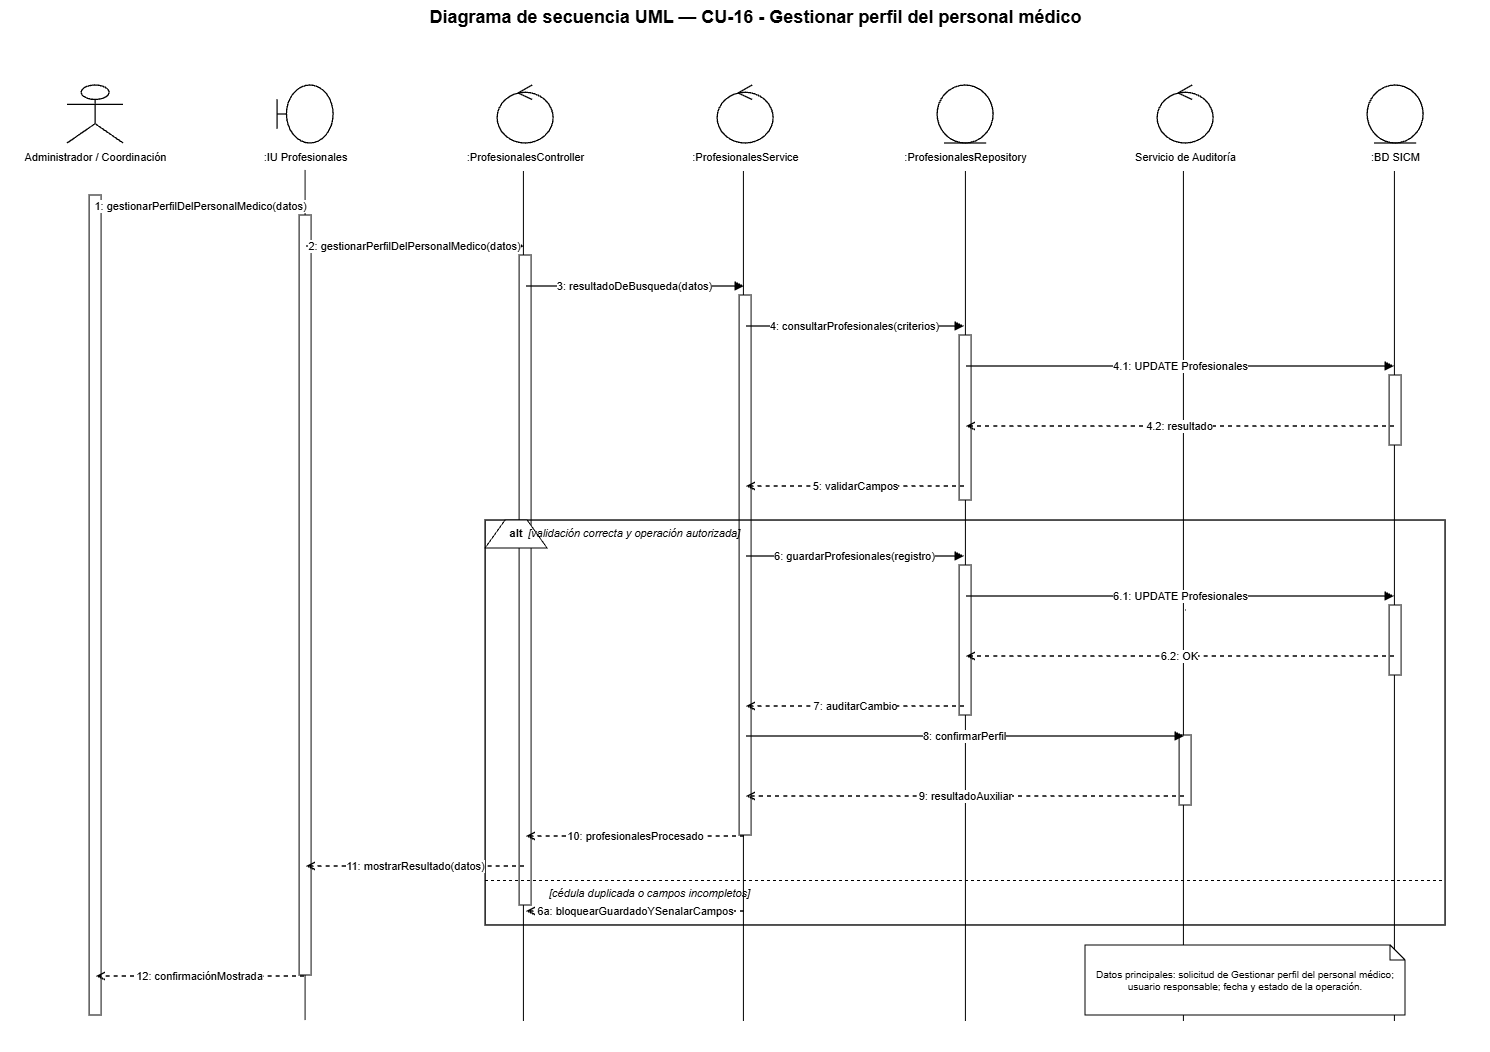

The diagram above was exported from draw.io. Its source (the exported page's mxGraphModel, read from the mxfile embedded in the PNG):
<mxGraphModel dx="3520" dy="1061" grid="1" gridSize="10" guides="1" tooltips="1" connect="1" arrows="1" fold="1" page="1" pageScale="1" pageWidth="1500" pageHeight="1180" math="0" shadow="0">
  <root>
    <mxCell id="0" />
    <mxCell id="1" parent="0" />
    <mxCell id="HzsCPDDQmusE8yk9tnIE-6" edge="1" parent="1" style="endArrow=none;html=1;rounded=0;edgeStyle=orthogonalEdgeStyle;entryX=0.5;entryY=1;entryDx=0;entryDy=0;" value="">
      <mxGeometry height="50" relative="1" width="50" as="geometry">
        <mxPoint x="1389.31" y="1041" as="sourcePoint" />
        <mxPoint x="1389.31" y="191" as="targetPoint" />
      </mxGeometry>
    </mxCell>
    <mxCell id="HzsCPDDQmusE8yk9tnIE-5" edge="1" parent="1" style="endArrow=none;html=1;rounded=0;edgeStyle=orthogonalEdgeStyle;entryX=0.5;entryY=1;entryDx=0;entryDy=0;" value="">
      <mxGeometry height="50" relative="1" width="50" as="geometry">
        <mxPoint x="1178.31" y="1041" as="sourcePoint" />
        <mxPoint x="1178.31" y="191" as="targetPoint" />
      </mxGeometry>
    </mxCell>
    <mxCell id="HzsCPDDQmusE8yk9tnIE-4" edge="1" parent="1" style="endArrow=none;html=1;rounded=0;edgeStyle=orthogonalEdgeStyle;entryX=0.5;entryY=1;entryDx=0;entryDy=0;" value="">
      <mxGeometry height="50" relative="1" width="50" as="geometry">
        <mxPoint x="960.31" y="1041" as="sourcePoint" />
        <mxPoint x="960.31" y="191" as="targetPoint" />
      </mxGeometry>
    </mxCell>
    <mxCell id="HzsCPDDQmusE8yk9tnIE-3" edge="1" parent="1" style="endArrow=none;html=1;rounded=0;edgeStyle=orthogonalEdgeStyle;entryX=0.5;entryY=1;entryDx=0;entryDy=0;" value="">
      <mxGeometry height="50" relative="1" width="50" as="geometry">
        <mxPoint x="738.31" y="1041" as="sourcePoint" />
        <mxPoint x="738.31" y="191" as="targetPoint" />
      </mxGeometry>
    </mxCell>
    <mxCell id="HzsCPDDQmusE8yk9tnIE-2" edge="1" parent="1" style="endArrow=none;html=1;rounded=0;edgeStyle=orthogonalEdgeStyle;entryX=0.5;entryY=1;entryDx=0;entryDy=0;" value="">
      <mxGeometry height="50" relative="1" width="50" as="geometry">
        <mxPoint x="518.31" y="1041" as="sourcePoint" />
        <mxPoint x="518.31" y="191" as="targetPoint" />
      </mxGeometry>
    </mxCell>
    <mxCell id="HzsCPDDQmusE8yk9tnIE-1" edge="1" parent="1" style="endArrow=none;html=1;rounded=0;edgeStyle=orthogonalEdgeStyle;entryX=0.5;entryY=1;entryDx=0;entryDy=0;" value="">
      <mxGeometry height="50" relative="1" width="50" as="geometry">
        <mxPoint x="300" y="1040" as="sourcePoint" />
        <mxPoint x="300" y="190" as="targetPoint" />
      </mxGeometry>
    </mxCell>
    <mxCell id="title" parent="1" style="text;html=1;strokeColor=none;fillColor=none;align=center;fontStyle=1;fontSize=18;fontColor=#000000;" value="Diagrama de secuencia UML — CU-16 - Gestionar perfil del personal médico" vertex="1">
      <mxGeometry height="36" width="1260" x="120" y="20" as="geometry" />
    </mxCell>
    <mxCell id="p0" parent="1" style="shape=umlActor;html=1;fillColor=#ffffff;strokeColor=#000000;strokeWidth=1.3;fontColor=#000000;" value="" vertex="1">
      <mxGeometry height="58" width="56" x="62" y="105" as="geometry" />
    </mxCell>
    <mxCell id="n0" parent="1" style="text;html=1;strokeColor=none;fillColor=none;align=center;fontSize=11;fontColor=#000000;" value="Administrador / Coordinación" vertex="1">
      <mxGeometry height="26" width="190" x="-5" y="164" as="geometry" />
    </mxCell>
    <mxCell id="life0" parent="1" style="shape=line;html=1;strokeColor=#000000;strokeWidth=1;dashed=1;dashPattern=6 4;" value="" vertex="1">
      <mxGeometry height="880" width="1" x="90" y="190" as="geometry" />
    </mxCell>
    <mxCell id="p1" parent="1" style="shape=umlBoundary;html=1;fillColor=#ffffff;strokeColor=#000000;strokeWidth=1.3;fontColor=#000000;" value="" vertex="1">
      <mxGeometry height="58" width="56" x="272" y="105" as="geometry" />
    </mxCell>
    <mxCell id="n1" parent="1" style="text;html=1;strokeColor=none;fillColor=none;align=center;fontSize=11;fontColor=#000000;" value=":IU Profesionales" vertex="1">
      <mxGeometry height="26" width="190" x="205" y="164" as="geometry" />
    </mxCell>
    <mxCell id="life1" parent="1" style="shape=line;html=1;strokeColor=#000000;strokeWidth=1;dashed=1;dashPattern=6 4;" value="" vertex="1">
      <mxGeometry height="880" width="1" x="300" y="190" as="geometry" />
    </mxCell>
    <mxCell id="p2" parent="1" style="shape=umlControl;html=1;fillColor=#ffffff;strokeColor=#000000;strokeWidth=1.3;fontColor=#000000;" value="" vertex="1">
      <mxGeometry height="58" width="56" x="492" y="105" as="geometry" />
    </mxCell>
    <mxCell id="n2" parent="1" style="text;html=1;strokeColor=none;fillColor=none;align=center;fontSize=11;fontColor=#000000;" value=":ProfesionalesController" vertex="1">
      <mxGeometry height="26" width="190" x="425" y="164" as="geometry" />
    </mxCell>
    <mxCell id="life2" parent="1" style="shape=line;html=1;strokeColor=#000000;strokeWidth=1;dashed=1;dashPattern=6 4;" value="" vertex="1">
      <mxGeometry height="880" width="1" x="520" y="190" as="geometry" />
    </mxCell>
    <mxCell id="p3" parent="1" style="shape=umlControl;html=1;fillColor=#ffffff;strokeColor=#000000;strokeWidth=1.3;fontColor=#000000;" value="" vertex="1">
      <mxGeometry height="58" width="56" x="712" y="105" as="geometry" />
    </mxCell>
    <mxCell id="n3" parent="1" style="text;html=1;strokeColor=none;fillColor=none;align=center;fontSize=11;fontColor=#000000;" value=":ProfesionalesService" vertex="1">
      <mxGeometry height="26" width="190" x="645" y="164" as="geometry" />
    </mxCell>
    <mxCell id="life3" parent="1" style="shape=line;html=1;strokeColor=#000000;strokeWidth=1;dashed=1;dashPattern=6 4;" value="" vertex="1">
      <mxGeometry height="880" width="1" x="740" y="190" as="geometry" />
    </mxCell>
    <mxCell id="p4" parent="1" style="shape=umlEntity;html=1;fillColor=#ffffff;strokeColor=#000000;strokeWidth=1.3;fontColor=#000000;" value="" vertex="1">
      <mxGeometry height="58" width="56" x="932" y="105" as="geometry" />
    </mxCell>
    <mxCell id="n4" parent="1" style="text;html=1;strokeColor=none;fillColor=none;align=center;fontSize=11;fontColor=#000000;" value=":ProfesionalesRepository" vertex="1">
      <mxGeometry height="26" width="190" x="865" y="164" as="geometry" />
    </mxCell>
    <mxCell id="life4" parent="1" style="shape=line;html=1;strokeColor=#000000;strokeWidth=1;dashed=1;dashPattern=6 4;" value="" vertex="1">
      <mxGeometry height="880" width="1" x="960" y="190" as="geometry" />
    </mxCell>
    <mxCell id="p5" parent="1" style="shape=umlControl;html=1;fillColor=#ffffff;strokeColor=#000000;strokeWidth=1.3;fontColor=#000000;" value="" vertex="1">
      <mxGeometry height="58" width="56" x="1152" y="105" as="geometry" />
    </mxCell>
    <mxCell id="n5" parent="1" style="text;html=1;strokeColor=none;fillColor=none;align=center;fontSize=11;fontColor=#000000;" value="Servicio de Auditoría" vertex="1">
      <mxGeometry height="26" width="190" x="1085" y="164" as="geometry" />
    </mxCell>
    <mxCell id="life5" parent="1" style="shape=line;html=1;strokeColor=#000000;strokeWidth=1;dashed=1;dashPattern=6 4;" value="" vertex="1">
      <mxGeometry height="880" width="1" x="1180" y="190" as="geometry" />
    </mxCell>
    <mxCell id="p6" parent="1" style="shape=umlEntity;html=1;fillColor=#ffffff;strokeColor=#000000;strokeWidth=1.3;fontColor=#000000;" value="" vertex="1">
      <mxGeometry height="58" width="56" x="1362" y="105" as="geometry" />
    </mxCell>
    <mxCell id="n6" parent="1" style="text;html=1;strokeColor=none;fillColor=none;align=center;fontSize=11;fontColor=#000000;" value=":BD SICM" vertex="1">
      <mxGeometry height="26" width="190" x="1295" y="164" as="geometry" />
    </mxCell>
    <mxCell id="life6" parent="1" style="shape=line;html=1;strokeColor=#000000;strokeWidth=1;dashed=1;dashPattern=6 4;" value="" vertex="1">
      <mxGeometry height="880" width="1" x="1390" y="190" as="geometry" />
    </mxCell>
    <mxCell id="act0" parent="1" style="rounded=0;html=1;fillColor=#ffffff;strokeColor=#000000;strokeWidth=1;" value="" vertex="1">
      <mxGeometry height="820" width="12" x="84" y="215" as="geometry" />
    </mxCell>
    <mxCell id="act1" parent="1" style="rounded=0;html=1;fillColor=#ffffff;strokeColor=#000000;strokeWidth=1;" value="" vertex="1">
      <mxGeometry height="760" width="12" x="294" y="235" as="geometry" />
    </mxCell>
    <mxCell id="act2" parent="1" style="rounded=0;html=1;fillColor=#ffffff;strokeColor=#000000;strokeWidth=1;" value="" vertex="1">
      <mxGeometry height="650" width="12" x="514" y="275" as="geometry" />
    </mxCell>
    <mxCell id="act3" parent="1" style="rounded=0;html=1;fillColor=#ffffff;strokeColor=#000000;strokeWidth=1;" value="" vertex="1">
      <mxGeometry height="540" width="12" x="734" y="315" as="geometry" />
    </mxCell>
    <mxCell id="act4a" parent="1" style="rounded=0;html=1;fillColor=#ffffff;strokeColor=#000000;strokeWidth=1;" value="" vertex="1">
      <mxGeometry height="165" width="12" x="954" y="355" as="geometry" />
    </mxCell>
    <mxCell id="act6a" parent="1" style="rounded=0;html=1;fillColor=#ffffff;strokeColor=#000000;strokeWidth=1;" value="" vertex="1">
      <mxGeometry height="70" width="12" x="1384" y="395" as="geometry" />
    </mxCell>
    <mxCell id="m1s" parent="1" style="opacity=0;fillOpacity=0;strokeOpacity=0;" value="" vertex="1">
      <mxGeometry height="2" width="2" x="89" y="225" as="geometry" />
    </mxCell>
    <mxCell id="m1t" parent="1" style="opacity=0;fillOpacity=0;strokeOpacity=0;" value="" vertex="1">
      <mxGeometry height="2" width="2" x="299" y="225" as="geometry" />
    </mxCell>
    <mxCell id="m1" edge="1" parent="1" source="m1s" style="edgeStyle=orthogonalEdgeStyle;rounded=0;html=1;strokeColor=#000000;strokeWidth=1.35;endArrow=block;endFill=1;dashed=0;fontColor=#000000;fontSize=11;labelBackgroundColor=#ffffff;" target="m1t" value="1: gestionarPerfilDelPersonalMedico(datos)">
      <mxGeometry relative="1" as="geometry" />
    </mxCell>
    <mxCell id="m2s" parent="1" style="opacity=0;fillOpacity=0;strokeOpacity=0;" value="" vertex="1">
      <mxGeometry height="2" width="2" x="299" y="265" as="geometry" />
    </mxCell>
    <mxCell id="m2t" parent="1" style="opacity=0;fillOpacity=0;strokeOpacity=0;" value="" vertex="1">
      <mxGeometry height="2" width="2" x="519" y="265" as="geometry" />
    </mxCell>
    <mxCell id="m2" edge="1" parent="1" source="m2s" style="edgeStyle=orthogonalEdgeStyle;rounded=0;html=1;strokeColor=#000000;strokeWidth=1.35;endArrow=block;endFill=1;dashed=0;fontColor=#000000;fontSize=11;labelBackgroundColor=#ffffff;" target="m2t" value="2: gestionarPerfilDelPersonalMedico(datos)">
      <mxGeometry relative="1" as="geometry" />
    </mxCell>
    <mxCell id="m3s" parent="1" style="opacity=0;fillOpacity=0;strokeOpacity=0;" value="" vertex="1">
      <mxGeometry height="2" width="2" x="519" y="305" as="geometry" />
    </mxCell>
    <mxCell id="m3t" parent="1" style="opacity=0;fillOpacity=0;strokeOpacity=0;" value="" vertex="1">
      <mxGeometry height="2" width="2" x="739" y="305" as="geometry" />
    </mxCell>
    <mxCell id="m3" edge="1" parent="1" source="m3s" style="edgeStyle=orthogonalEdgeStyle;rounded=0;html=1;strokeColor=#000000;strokeWidth=1.35;endArrow=block;endFill=1;dashed=0;fontColor=#000000;fontSize=11;labelBackgroundColor=#ffffff;" target="m3t" value="3: resultadoDeBusqueda(datos)">
      <mxGeometry relative="1" as="geometry" />
    </mxCell>
    <mxCell id="m4s" parent="1" style="opacity=0;fillOpacity=0;strokeOpacity=0;" value="" vertex="1">
      <mxGeometry height="2" width="2" x="739" y="345" as="geometry" />
    </mxCell>
    <mxCell id="m4t" parent="1" style="opacity=0;fillOpacity=0;strokeOpacity=0;" value="" vertex="1">
      <mxGeometry height="2" width="2" x="959" y="345" as="geometry" />
    </mxCell>
    <mxCell id="m4" edge="1" parent="1" source="m4s" style="edgeStyle=orthogonalEdgeStyle;rounded=0;html=1;strokeColor=#000000;strokeWidth=1.35;endArrow=block;endFill=1;dashed=0;fontColor=#000000;fontSize=11;labelBackgroundColor=#ffffff;" target="m4t" value="4: consultarProfesionales(criterios)">
      <mxGeometry relative="1" as="geometry" />
    </mxCell>
    <mxCell id="m41s" parent="1" style="opacity=0;fillOpacity=0;strokeOpacity=0;" value="" vertex="1">
      <mxGeometry height="2" width="2" x="959" y="385" as="geometry" />
    </mxCell>
    <mxCell id="m41t" parent="1" style="opacity=0;fillOpacity=0;strokeOpacity=0;" value="" vertex="1">
      <mxGeometry height="2" width="2" x="1389" y="385" as="geometry" />
    </mxCell>
    <mxCell id="m41" edge="1" parent="1" source="m41s" style="edgeStyle=orthogonalEdgeStyle;rounded=0;html=1;strokeColor=#000000;strokeWidth=1.35;endArrow=block;endFill=1;dashed=0;fontColor=#000000;fontSize=11;labelBackgroundColor=#ffffff;" target="m41t" value="4.1: UPDATE Profesionales">
      <mxGeometry relative="1" as="geometry" />
    </mxCell>
    <mxCell id="m42s" parent="1" style="opacity=0;fillOpacity=0;strokeOpacity=0;" value="" vertex="1">
      <mxGeometry height="2" width="2" x="1389" y="445" as="geometry" />
    </mxCell>
    <mxCell id="m42t" parent="1" style="opacity=0;fillOpacity=0;strokeOpacity=0;" value="" vertex="1">
      <mxGeometry height="2" width="2" x="959" y="445" as="geometry" />
    </mxCell>
    <mxCell id="m42" edge="1" parent="1" source="m42s" style="edgeStyle=orthogonalEdgeStyle;rounded=0;html=1;strokeColor=#000000;strokeWidth=1.35;endArrow=open;endFill=0;dashed=1;fontColor=#000000;fontSize=11;labelBackgroundColor=#ffffff;" target="m42t" value="4.2: resultado">
      <mxGeometry relative="1" as="geometry" />
    </mxCell>
    <mxCell id="m5s" parent="1" style="opacity=0;fillOpacity=0;strokeOpacity=0;" value="" vertex="1">
      <mxGeometry height="2" width="2" x="959" y="505" as="geometry" />
    </mxCell>
    <mxCell id="m5t" parent="1" style="opacity=0;fillOpacity=0;strokeOpacity=0;" value="" vertex="1">
      <mxGeometry height="2" width="2" x="739" y="505" as="geometry" />
    </mxCell>
    <mxCell id="m5" edge="1" parent="1" source="m5s" style="edgeStyle=orthogonalEdgeStyle;rounded=0;html=1;strokeColor=#000000;strokeWidth=1.35;endArrow=open;endFill=0;dashed=1;fontColor=#000000;fontSize=11;labelBackgroundColor=#ffffff;" target="m5t" value="5: validarCampos">
      <mxGeometry relative="1" as="geometry" />
    </mxCell>
    <mxCell id="alt" parent="1" style="rounded=0;html=1;fillColor=none;strokeColor=#000000;strokeWidth=1.4;" value="" vertex="1">
      <mxGeometry height="405" width="960" x="480" y="540" as="geometry" />
    </mxCell>
    <mxCell id="altTab" parent="1" style="shape=trapezoid;perimeter=trapezoidPerimeter;fixedSize=1;direction=east;whiteSpace=wrap;html=1;fillColor=#ffffff;strokeColor=#000000;fontStyle=1;fontSize=11;" value="alt" vertex="1">
      <mxGeometry height="28" width="62" x="480" y="540" as="geometry" />
    </mxCell>
    <mxCell id="okGuard" parent="1" style="text;html=1;strokeColor=none;fillColor=none;align=left;fontStyle=2;fontSize=11;" value="[validación correcta y operación autorizada]" vertex="1">
      <mxGeometry height="22" width="390" x="521" y="540" as="geometry" />
    </mxCell>
    <mxCell id="act4b" parent="1" style="rounded=0;html=1;fillColor=#ffffff;strokeColor=#000000;strokeWidth=1;" value="" vertex="1">
      <mxGeometry height="150" width="12" x="954" y="585" as="geometry" />
    </mxCell>
    <mxCell id="act6b" parent="1" style="rounded=0;html=1;fillColor=#ffffff;strokeColor=#000000;strokeWidth=1;" value="" vertex="1">
      <mxGeometry height="70" width="12" x="1384" y="625" as="geometry" />
    </mxCell>
    <mxCell id="m6s" parent="1" style="opacity=0;fillOpacity=0;strokeOpacity=0;" value="" vertex="1">
      <mxGeometry height="2" width="2" x="739" y="575" as="geometry" />
    </mxCell>
    <mxCell id="m6t" parent="1" style="opacity=0;fillOpacity=0;strokeOpacity=0;" value="" vertex="1">
      <mxGeometry height="2" width="2" x="959" y="575" as="geometry" />
    </mxCell>
    <mxCell id="m6" edge="1" parent="1" source="m6s" style="edgeStyle=orthogonalEdgeStyle;rounded=0;html=1;strokeColor=#000000;strokeWidth=1.35;endArrow=block;endFill=1;dashed=0;fontColor=#000000;fontSize=11;labelBackgroundColor=#ffffff;" target="m6t" value="6: guardarProfesionales(registro)">
      <mxGeometry relative="1" as="geometry" />
    </mxCell>
    <mxCell id="m61s" parent="1" style="opacity=0;fillOpacity=0;strokeOpacity=0;" value="" vertex="1">
      <mxGeometry height="2" width="2" x="959" y="615" as="geometry" />
    </mxCell>
    <mxCell id="m61t" parent="1" style="opacity=0;fillOpacity=0;strokeOpacity=0;" value="" vertex="1">
      <mxGeometry height="2" width="2" x="1389" y="615" as="geometry" />
    </mxCell>
    <mxCell id="m61" edge="1" parent="1" source="m61s" style="edgeStyle=orthogonalEdgeStyle;rounded=0;html=1;strokeColor=#000000;strokeWidth=1.35;endArrow=block;endFill=1;dashed=0;fontColor=#000000;fontSize=11;labelBackgroundColor=#ffffff;" target="m61t" value="6.1: UPDATE Profesionales">
      <mxGeometry relative="1" as="geometry" />
    </mxCell>
    <mxCell id="m62s" parent="1" style="opacity=0;fillOpacity=0;strokeOpacity=0;" value="" vertex="1">
      <mxGeometry height="2" width="2" x="1389" y="675" as="geometry" />
    </mxCell>
    <mxCell id="m62t" parent="1" style="opacity=0;fillOpacity=0;strokeOpacity=0;" value="" vertex="1">
      <mxGeometry height="2" width="2" x="959" y="675" as="geometry" />
    </mxCell>
    <mxCell id="m62" edge="1" parent="1" source="m62s" style="edgeStyle=orthogonalEdgeStyle;rounded=0;html=1;strokeColor=#000000;strokeWidth=1.35;endArrow=open;endFill=0;dashed=1;fontColor=#000000;fontSize=11;labelBackgroundColor=#ffffff;" target="m62t" value="6.2: OK">
      <mxGeometry relative="1" as="geometry" />
    </mxCell>
    <mxCell id="m7s" parent="1" style="opacity=0;fillOpacity=0;strokeOpacity=0;" value="" vertex="1">
      <mxGeometry height="2" width="2" x="959" y="725" as="geometry" />
    </mxCell>
    <mxCell id="m7t" parent="1" style="opacity=0;fillOpacity=0;strokeOpacity=0;" value="" vertex="1">
      <mxGeometry height="2" width="2" x="739" y="725" as="geometry" />
    </mxCell>
    <mxCell id="m7" edge="1" parent="1" source="m7s" style="edgeStyle=orthogonalEdgeStyle;rounded=0;html=1;strokeColor=#000000;strokeWidth=1.35;endArrow=open;endFill=0;dashed=1;fontColor=#000000;fontSize=11;labelBackgroundColor=#ffffff;" target="m7t" value="7: auditarCambio">
      <mxGeometry relative="1" as="geometry" />
    </mxCell>
    <mxCell id="act5" parent="1" style="rounded=0;html=1;fillColor=#ffffff;strokeColor=#000000;strokeWidth=1;" value="" vertex="1">
      <mxGeometry height="70" width="12" x="1174" y="755" as="geometry" />
    </mxCell>
    <mxCell id="m8s" parent="1" style="opacity=0;fillOpacity=0;strokeOpacity=0;" value="" vertex="1">
      <mxGeometry height="2" width="2" x="739" y="755" as="geometry" />
    </mxCell>
    <mxCell id="m8t" parent="1" style="opacity=0;fillOpacity=0;strokeOpacity=0;" value="" vertex="1">
      <mxGeometry height="2" width="2" x="1179" y="755" as="geometry" />
    </mxCell>
    <mxCell id="m8" edge="1" parent="1" source="m8s" style="edgeStyle=orthogonalEdgeStyle;rounded=0;html=1;strokeColor=#000000;strokeWidth=1.35;endArrow=block;endFill=1;dashed=0;fontColor=#000000;fontSize=11;labelBackgroundColor=#ffffff;" target="m8t" value="8: confirmarPerfil">
      <mxGeometry relative="1" as="geometry" />
    </mxCell>
    <mxCell id="m9s" parent="1" style="opacity=0;fillOpacity=0;strokeOpacity=0;" value="" vertex="1">
      <mxGeometry height="2" width="2" x="1179" y="815" as="geometry" />
    </mxCell>
    <mxCell id="m9t" parent="1" style="opacity=0;fillOpacity=0;strokeOpacity=0;" value="" vertex="1">
      <mxGeometry height="2" width="2" x="739" y="815" as="geometry" />
    </mxCell>
    <mxCell id="m9" edge="1" parent="1" source="m9s" style="edgeStyle=orthogonalEdgeStyle;rounded=0;html=1;strokeColor=#000000;strokeWidth=1.35;endArrow=open;endFill=0;dashed=1;fontColor=#000000;fontSize=11;labelBackgroundColor=#ffffff;" target="m9t" value="9: resultadoAuxiliar">
      <mxGeometry relative="1" as="geometry" />
    </mxCell>
    <mxCell id="m10s" parent="1" style="opacity=0;fillOpacity=0;strokeOpacity=0;" value="" vertex="1">
      <mxGeometry height="2" width="2" x="739" y="855" as="geometry" />
    </mxCell>
    <mxCell id="m10t" parent="1" style="opacity=0;fillOpacity=0;strokeOpacity=0;" value="" vertex="1">
      <mxGeometry height="2" width="2" x="519" y="855" as="geometry" />
    </mxCell>
    <mxCell id="m10" edge="1" parent="1" source="m10s" style="edgeStyle=orthogonalEdgeStyle;rounded=0;html=1;strokeColor=#000000;strokeWidth=1.35;endArrow=open;endFill=0;dashed=1;fontColor=#000000;fontSize=11;labelBackgroundColor=#ffffff;" target="m10t" value="10: profesionalesProcesado">
      <mxGeometry relative="1" as="geometry" />
    </mxCell>
    <mxCell id="m11s" parent="1" style="opacity=0;fillOpacity=0;strokeOpacity=0;" value="" vertex="1">
      <mxGeometry height="2" width="2" x="519" y="885" as="geometry" />
    </mxCell>
    <mxCell id="m11t" parent="1" style="opacity=0;fillOpacity=0;strokeOpacity=0;" value="" vertex="1">
      <mxGeometry height="2" width="2" x="299" y="885" as="geometry" />
    </mxCell>
    <mxCell id="m11" edge="1" parent="1" source="m11s" style="edgeStyle=orthogonalEdgeStyle;rounded=0;html=1;strokeColor=#000000;strokeWidth=1.35;endArrow=open;endFill=0;dashed=1;fontColor=#000000;fontSize=11;labelBackgroundColor=#ffffff;" target="m11t" value="11: mostrarResultado(datos)">
      <mxGeometry relative="1" as="geometry" />
    </mxCell>
    <mxCell id="divider" parent="1" style="shape=line;html=1;strokeColor=#000000;strokeWidth=1;dashed=1;" value="" vertex="1">
      <mxGeometry height="1" width="960" x="480" y="900" as="geometry" />
    </mxCell>
    <mxCell id="failGuard" parent="1" style="text;html=1;strokeColor=none;fillColor=none;align=left;fontStyle=2;fontSize=11;" value="[cédula duplicada o campos incompletos]" vertex="1">
      <mxGeometry height="22" width="430" x="542" y="900" as="geometry" />
    </mxCell>
    <mxCell id="mf1s" parent="1" style="opacity=0;fillOpacity=0;strokeOpacity=0;" value="" vertex="1">
      <mxGeometry height="2" width="2" x="739" y="930" as="geometry" />
    </mxCell>
    <mxCell id="mf1t" parent="1" style="opacity=0;fillOpacity=0;strokeOpacity=0;" value="" vertex="1">
      <mxGeometry height="2" width="2" x="519" y="930" as="geometry" />
    </mxCell>
    <mxCell id="mf1" edge="1" parent="1" source="mf1s" style="edgeStyle=orthogonalEdgeStyle;rounded=0;html=1;strokeColor=#000000;strokeWidth=1.35;endArrow=open;endFill=0;dashed=1;fontColor=#000000;fontSize=11;labelBackgroundColor=#ffffff;" target="mf1t" value="6a: bloquearGuardadoYSenalarCampos">
      <mxGeometry relative="1" as="geometry" />
    </mxCell>
    <mxCell id="m12s" parent="1" style="opacity=0;fillOpacity=0;strokeOpacity=0;" value="" vertex="1">
      <mxGeometry height="2" width="2" x="299" y="995" as="geometry" />
    </mxCell>
    <mxCell id="m12t" parent="1" style="opacity=0;fillOpacity=0;strokeOpacity=0;" value="" vertex="1">
      <mxGeometry height="2" width="2" x="89" y="995" as="geometry" />
    </mxCell>
    <mxCell id="m12" edge="1" parent="1" source="m12s" style="edgeStyle=orthogonalEdgeStyle;rounded=0;html=1;strokeColor=#000000;strokeWidth=1.35;endArrow=open;endFill=0;dashed=1;fontColor=#000000;fontSize=11;labelBackgroundColor=#ffffff;" target="m12t" value="12: confirmaciónMostrada">
      <mxGeometry relative="1" as="geometry" />
    </mxCell>
    <mxCell id="note" parent="1" style="shape=note;whiteSpace=wrap;html=1;size=15;fillColor=#ffffff;strokeColor=#000000;fontSize=10;fontColor=#000000;" value="Datos principales: solicitud de Gestionar perfil del personal médico; usuario responsable; fecha y estado de la operación." vertex="1">
      <mxGeometry height="70" width="320" x="1080" y="965" as="geometry" />
    </mxCell>
  </root>
</mxGraphModel>